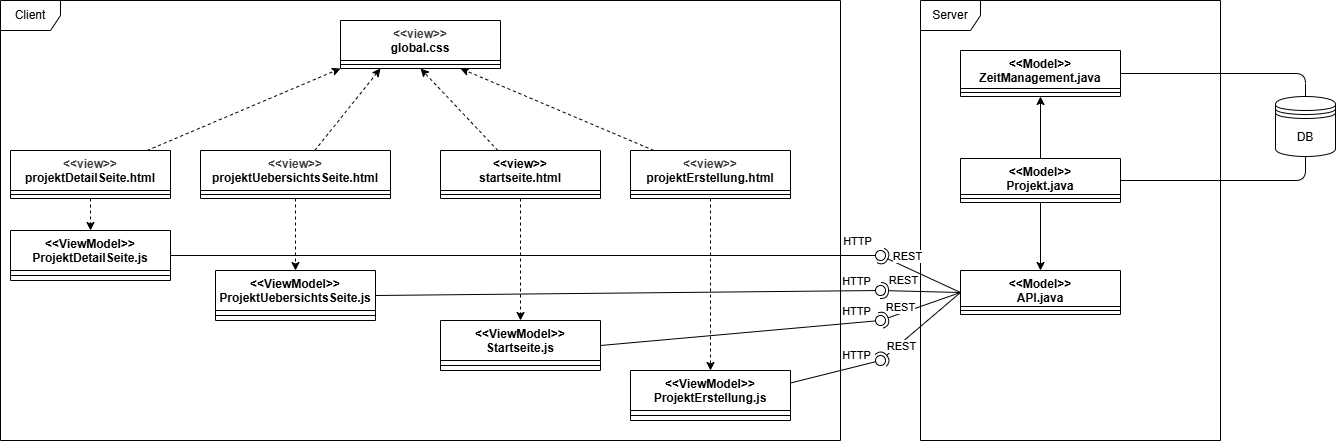

The diagram above was exported from draw.io. Its source (the exported page's mxGraphModel, read from the mxfile embedded in the PNG):
<mxGraphModel dx="1733" dy="1107" grid="1" gridSize="10" guides="1" tooltips="1" connect="1" arrows="1" fold="1" page="1" pageScale="1" pageWidth="850" pageHeight="1100" math="0" shadow="0">
  <root>
    <mxCell id="0" />
    <mxCell id="1" parent="0" />
    <mxCell id="3" value="&lt;div style=&quot;color: rgb(63, 63, 63); scrollbar-color: rgb(226, 226, 226) rgb(251, 251, 251);&quot;&gt;&amp;lt;&amp;lt;view&amp;gt;&amp;gt;&lt;/div&gt;&lt;span style=&quot;color: rgb(0, 0, 0);&quot;&gt;&lt;/span&gt;global.css" style="swimlane;fontStyle=1;align=center;verticalAlign=top;childLayout=stackLayout;horizontal=1;startSize=40;horizontalStack=0;resizeParent=1;resizeParentMax=0;resizeLast=0;collapsible=1;marginBottom=0;whiteSpace=wrap;html=1;" parent="1" vertex="1">
      <mxGeometry x="340" y="30" width="160" height="48" as="geometry" />
    </mxCell>
    <mxCell id="5" value="" style="line;strokeWidth=1;fillColor=none;align=left;verticalAlign=middle;spacingTop=-1;spacingLeft=3;spacingRight=3;rotatable=0;labelPosition=right;points=[];portConstraint=eastwest;strokeColor=inherit;" parent="3" vertex="1">
      <mxGeometry y="40" width="160" height="8" as="geometry" />
    </mxCell>
    <mxCell id="32" style="edgeStyle=none;html=1;entryX=0.25;entryY=1;entryDx=0;entryDy=0;dashed=1;" parent="1" source="7" target="3" edge="1">
      <mxGeometry relative="1" as="geometry" />
    </mxCell>
    <mxCell id="38" style="edgeStyle=none;html=1;entryX=0.5;entryY=0;entryDx=0;entryDy=0;dashed=1;" parent="1" source="7" target="79" edge="1">
      <mxGeometry relative="1" as="geometry" />
    </mxCell>
    <mxCell id="7" value="&lt;div style=&quot;color: rgb(63, 63, 63); scrollbar-color: rgb(226, 226, 226) rgb(251, 251, 251);&quot;&gt;&amp;lt;&amp;lt;view&amp;gt;&amp;gt;&lt;/div&gt;&lt;span style=&quot;color: rgb(0, 0, 0);&quot;&gt;&lt;/span&gt;projektUebersichtsSeite.html" style="swimlane;fontStyle=1;align=center;verticalAlign=top;childLayout=stackLayout;horizontal=1;startSize=40;horizontalStack=0;resizeParent=1;resizeParentMax=0;resizeLast=0;collapsible=1;marginBottom=0;whiteSpace=wrap;html=1;" parent="1" vertex="1">
      <mxGeometry x="200" y="160" width="190" height="48" as="geometry" />
    </mxCell>
    <mxCell id="8" value="" style="line;strokeWidth=1;fillColor=none;align=left;verticalAlign=middle;spacingTop=-1;spacingLeft=3;spacingRight=3;rotatable=0;labelPosition=right;points=[];portConstraint=eastwest;strokeColor=inherit;" parent="7" vertex="1">
      <mxGeometry y="40" width="190" height="8" as="geometry" />
    </mxCell>
    <mxCell id="52" style="edgeStyle=none;html=1;entryX=0.5;entryY=1;entryDx=0;entryDy=0;" parent="1" source="9" target="46" edge="1">
      <mxGeometry relative="1" as="geometry" />
    </mxCell>
    <mxCell id="61" style="edgeStyle=none;html=1;entryX=0.5;entryY=0;entryDx=0;entryDy=0;" parent="1" source="9" target="59" edge="1">
      <mxGeometry relative="1" as="geometry" />
    </mxCell>
    <mxCell id="68" style="edgeStyle=none;html=1;entryX=0.5;entryY=0;entryDx=0;entryDy=0;" parent="1" source="9" target="64" edge="1">
      <mxGeometry relative="1" as="geometry">
        <Array as="points">
          <mxPoint x="1305" y="190" />
        </Array>
      </mxGeometry>
    </mxCell>
    <mxCell id="9" value="&lt;div&gt;&amp;lt;&amp;lt;Model&amp;gt;&amp;gt;&lt;/div&gt;Projekt.java" style="swimlane;fontStyle=1;align=center;verticalAlign=top;childLayout=stackLayout;horizontal=1;startSize=36;horizontalStack=0;resizeParent=1;resizeParentMax=0;resizeLast=0;collapsible=1;marginBottom=0;whiteSpace=wrap;html=1;" parent="1" vertex="1">
      <mxGeometry x="960" y="168" width="160" height="44" as="geometry" />
    </mxCell>
    <mxCell id="10" value="" style="line;strokeWidth=1;fillColor=none;align=left;verticalAlign=middle;spacingTop=-1;spacingLeft=3;spacingRight=3;rotatable=0;labelPosition=right;points=[];portConstraint=eastwest;strokeColor=inherit;" parent="9" vertex="1">
      <mxGeometry y="36" width="160" height="8" as="geometry" />
    </mxCell>
    <mxCell id="33" style="edgeStyle=none;html=1;entryX=0.5;entryY=1;entryDx=0;entryDy=0;dashed=1;" parent="1" source="21" target="3" edge="1">
      <mxGeometry relative="1" as="geometry" />
    </mxCell>
    <mxCell id="39" style="edgeStyle=none;html=1;entryX=0.5;entryY=0;entryDx=0;entryDy=0;dashed=1;" parent="1" source="21" target="77" edge="1">
      <mxGeometry relative="1" as="geometry" />
    </mxCell>
    <mxCell id="21" value="&lt;div&gt;&amp;lt;&amp;lt;view&amp;gt;&amp;gt;&lt;/div&gt;startseite.html" style="swimlane;fontStyle=1;align=center;verticalAlign=top;childLayout=stackLayout;horizontal=1;startSize=40;horizontalStack=0;resizeParent=1;resizeParentMax=0;resizeLast=0;collapsible=1;marginBottom=0;whiteSpace=wrap;html=1;" parent="1" vertex="1">
      <mxGeometry x="440" y="160" width="160" height="48" as="geometry" />
    </mxCell>
    <mxCell id="22" value="" style="line;strokeWidth=1;fillColor=none;align=left;verticalAlign=middle;spacingTop=-1;spacingLeft=3;spacingRight=3;rotatable=0;labelPosition=right;points=[];portConstraint=eastwest;strokeColor=inherit;" parent="21" vertex="1">
      <mxGeometry y="40" width="160" height="8" as="geometry" />
    </mxCell>
    <mxCell id="31" style="edgeStyle=none;html=1;entryX=0;entryY=1;entryDx=0;entryDy=0;dashed=1;" parent="1" source="23" target="3" edge="1">
      <mxGeometry relative="1" as="geometry" />
    </mxCell>
    <mxCell id="37" style="edgeStyle=none;html=1;entryX=0.5;entryY=0;entryDx=0;entryDy=0;dashed=1;" parent="1" source="23" target="81" edge="1">
      <mxGeometry relative="1" as="geometry" />
    </mxCell>
    <mxCell id="23" value="&lt;div style=&quot;color: rgb(63, 63, 63); scrollbar-color: rgb(226, 226, 226) rgb(251, 251, 251);&quot;&gt;&amp;lt;&amp;lt;view&amp;gt;&amp;gt;&lt;/div&gt;&lt;span style=&quot;color: rgb(0, 0, 0);&quot;&gt;&lt;/span&gt;projektDetailSeite.html" style="swimlane;fontStyle=1;align=center;verticalAlign=top;childLayout=stackLayout;horizontal=1;startSize=40;horizontalStack=0;resizeParent=1;resizeParentMax=0;resizeLast=0;collapsible=1;marginBottom=0;whiteSpace=wrap;html=1;" parent="1" vertex="1">
      <mxGeometry x="10" y="160" width="160" height="48" as="geometry" />
    </mxCell>
    <mxCell id="24" value="" style="line;strokeWidth=1;fillColor=none;align=left;verticalAlign=middle;spacingTop=-1;spacingLeft=3;spacingRight=3;rotatable=0;labelPosition=right;points=[];portConstraint=eastwest;strokeColor=inherit;" parent="23" vertex="1">
      <mxGeometry y="40" width="160" height="8" as="geometry" />
    </mxCell>
    <mxCell id="34" style="edgeStyle=none;html=1;entryX=0.75;entryY=1;entryDx=0;entryDy=0;dashed=1;" parent="1" source="25" target="3" edge="1">
      <mxGeometry relative="1" as="geometry" />
    </mxCell>
    <mxCell id="40" style="edgeStyle=none;html=1;entryX=0.5;entryY=0;entryDx=0;entryDy=0;dashed=1;" parent="1" source="25" target="13" edge="1">
      <mxGeometry relative="1" as="geometry" />
    </mxCell>
    <mxCell id="25" value="&lt;div style=&quot;color: rgb(63, 63, 63); scrollbar-color: rgb(226, 226, 226) rgb(251, 251, 251);&quot;&gt;&amp;lt;&amp;lt;view&amp;gt;&amp;gt;&lt;/div&gt;&lt;span style=&quot;color: rgb(0, 0, 0);&quot;&gt;&lt;/span&gt;projektErstellung.html" style="swimlane;fontStyle=1;align=center;verticalAlign=top;childLayout=stackLayout;horizontal=1;startSize=40;horizontalStack=0;resizeParent=1;resizeParentMax=0;resizeLast=0;collapsible=1;marginBottom=0;whiteSpace=wrap;html=1;" parent="1" vertex="1">
      <mxGeometry x="630" y="160" width="160" height="48" as="geometry" />
    </mxCell>
    <mxCell id="26" value="" style="line;strokeWidth=1;fillColor=none;align=left;verticalAlign=middle;spacingTop=-1;spacingLeft=3;spacingRight=3;rotatable=0;labelPosition=right;points=[];portConstraint=eastwest;strokeColor=inherit;" parent="25" vertex="1">
      <mxGeometry y="40" width="160" height="8" as="geometry" />
    </mxCell>
    <mxCell id="13" value="&lt;div&gt;&amp;lt;&amp;lt;ViewModel&amp;gt;&amp;gt;&lt;/div&gt;ProjektErstellung.js" style="swimlane;fontStyle=1;align=center;verticalAlign=top;childLayout=stackLayout;horizontal=1;startSize=40;horizontalStack=0;resizeParent=1;resizeParentMax=0;resizeLast=0;collapsible=1;marginBottom=0;whiteSpace=wrap;html=1;movable=1;resizable=1;rotatable=1;deletable=1;editable=1;locked=0;connectable=1;" parent="1" vertex="1">
      <mxGeometry x="630" y="380" width="160" height="50" as="geometry" />
    </mxCell>
    <mxCell id="14" value="" style="line;strokeWidth=1;fillColor=none;align=left;verticalAlign=middle;spacingTop=-1;spacingLeft=3;spacingRight=3;rotatable=0;labelPosition=right;points=[];portConstraint=eastwest;strokeColor=inherit;" parent="13" vertex="1">
      <mxGeometry y="40" width="160" height="10" as="geometry" />
    </mxCell>
    <mxCell id="35" value="Client" style="shape=umlFrame;whiteSpace=wrap;html=1;pointerEvents=0;" parent="1" vertex="1">
      <mxGeometry y="10" width="840" height="440" as="geometry" />
    </mxCell>
    <mxCell id="42" value="Server" style="shape=umlFrame;whiteSpace=wrap;html=1;pointerEvents=0;" parent="1" vertex="1">
      <mxGeometry x="920" y="10" width="300" height="440" as="geometry" />
    </mxCell>
    <mxCell id="67" style="edgeStyle=none;html=1;entryX=0.5;entryY=1;entryDx=0;entryDy=0;" parent="1" source="46" target="64" edge="1">
      <mxGeometry relative="1" as="geometry">
        <Array as="points">
          <mxPoint x="1305" y="83" />
        </Array>
      </mxGeometry>
    </mxCell>
    <mxCell id="46" value="&lt;div&gt;&amp;lt;&amp;lt;Model&amp;gt;&amp;gt;&lt;/div&gt;ZeitManagement.java" style="swimlane;fontStyle=1;align=center;verticalAlign=top;childLayout=stackLayout;horizontal=1;startSize=38;horizontalStack=0;resizeParent=1;resizeParentMax=0;resizeLast=0;collapsible=1;marginBottom=0;whiteSpace=wrap;html=1;" parent="1" vertex="1">
      <mxGeometry x="960" y="60" width="160" height="46" as="geometry" />
    </mxCell>
    <mxCell id="47" value="" style="line;strokeWidth=1;fillColor=none;align=left;verticalAlign=middle;spacingTop=-1;spacingLeft=3;spacingRight=3;rotatable=0;labelPosition=right;points=[];portConstraint=eastwest;strokeColor=inherit;" parent="46" vertex="1">
      <mxGeometry y="38" width="160" height="8" as="geometry" />
    </mxCell>
    <mxCell id="59" value="&lt;div&gt;&amp;lt;&amp;lt;Model&amp;gt;&amp;gt;&lt;/div&gt;&lt;div&gt;API&lt;span style=&quot;background-color: transparent;&quot;&gt;.java&lt;/span&gt;&lt;/div&gt;" style="swimlane;fontStyle=1;align=center;verticalAlign=top;childLayout=stackLayout;horizontal=1;startSize=36;horizontalStack=0;resizeParent=1;resizeParentMax=0;resizeLast=0;collapsible=1;marginBottom=0;whiteSpace=wrap;html=1;" parent="1" vertex="1">
      <mxGeometry x="960" y="280" width="160" height="44" as="geometry" />
    </mxCell>
    <mxCell id="60" value="" style="line;strokeWidth=1;fillColor=none;align=left;verticalAlign=middle;spacingTop=-1;spacingLeft=3;spacingRight=3;rotatable=0;labelPosition=right;points=[];portConstraint=eastwest;strokeColor=inherit;" parent="59" vertex="1">
      <mxGeometry y="36" width="160" height="8" as="geometry" />
    </mxCell>
    <mxCell id="64" value="DB" style="shape=datastore;whiteSpace=wrap;html=1;" parent="1" vertex="1">
      <mxGeometry x="1275" y="106" width="60" height="60" as="geometry" />
    </mxCell>
    <mxCell id="77" value="&lt;div&gt;&amp;lt;&amp;lt;ViewModel&amp;gt;&amp;gt;&lt;/div&gt;Startseite.js" style="swimlane;fontStyle=1;align=center;verticalAlign=top;childLayout=stackLayout;horizontal=1;startSize=40;horizontalStack=0;resizeParent=1;resizeParentMax=0;resizeLast=0;collapsible=1;marginBottom=0;whiteSpace=wrap;html=1;movable=1;resizable=1;rotatable=1;deletable=1;editable=1;locked=0;connectable=1;" vertex="1" parent="1">
      <mxGeometry x="440" y="330" width="160" height="50" as="geometry" />
    </mxCell>
    <mxCell id="78" value="" style="line;strokeWidth=1;fillColor=none;align=left;verticalAlign=middle;spacingTop=-1;spacingLeft=3;spacingRight=3;rotatable=0;labelPosition=right;points=[];portConstraint=eastwest;strokeColor=inherit;" vertex="1" parent="77">
      <mxGeometry y="40" width="160" height="10" as="geometry" />
    </mxCell>
    <mxCell id="79" value="&lt;div&gt;&amp;lt;&amp;lt;ViewModel&amp;gt;&amp;gt;&lt;/div&gt;ProjektUebersichtsSeite.js" style="swimlane;fontStyle=1;align=center;verticalAlign=top;childLayout=stackLayout;horizontal=1;startSize=40;horizontalStack=0;resizeParent=1;resizeParentMax=0;resizeLast=0;collapsible=1;marginBottom=0;whiteSpace=wrap;html=1;movable=1;resizable=1;rotatable=1;deletable=1;editable=1;locked=0;connectable=1;" vertex="1" parent="1">
      <mxGeometry x="215" y="280" width="160" height="50" as="geometry" />
    </mxCell>
    <mxCell id="80" value="" style="line;strokeWidth=1;fillColor=none;align=left;verticalAlign=middle;spacingTop=-1;spacingLeft=3;spacingRight=3;rotatable=0;labelPosition=right;points=[];portConstraint=eastwest;strokeColor=inherit;" vertex="1" parent="79">
      <mxGeometry y="40" width="160" height="10" as="geometry" />
    </mxCell>
    <mxCell id="81" value="&lt;div&gt;&amp;lt;&amp;lt;ViewModel&amp;gt;&amp;gt;&lt;/div&gt;ProjektDetailSeite.js" style="swimlane;fontStyle=1;align=center;verticalAlign=top;childLayout=stackLayout;horizontal=1;startSize=40;horizontalStack=0;resizeParent=1;resizeParentMax=0;resizeLast=0;collapsible=1;marginBottom=0;whiteSpace=wrap;html=1;movable=1;resizable=1;rotatable=1;deletable=1;editable=1;locked=0;connectable=1;" vertex="1" parent="1">
      <mxGeometry x="10" y="240" width="160" height="50" as="geometry" />
    </mxCell>
    <mxCell id="82" value="" style="line;strokeWidth=1;fillColor=none;align=left;verticalAlign=middle;spacingTop=-1;spacingLeft=3;spacingRight=3;rotatable=0;labelPosition=right;points=[];portConstraint=eastwest;strokeColor=inherit;" vertex="1" parent="81">
      <mxGeometry y="40" width="160" height="10" as="geometry" />
    </mxCell>
    <mxCell id="84" value="" style="group" vertex="1" connectable="0" parent="1">
      <mxGeometry x="880" y="370" as="geometry" />
    </mxCell>
    <mxCell id="72" value="" style="rounded=0;orthogonalLoop=1;jettySize=auto;html=1;endArrow=halfCircle;endFill=0;endSize=6;strokeWidth=1;sketch=0;exitX=0;exitY=0.5;exitDx=0;exitDy=0;" edge="1" parent="84" source="59">
      <mxGeometry relative="1" as="geometry">
        <mxPoint x="30" y="-163" as="sourcePoint" />
        <mxPoint as="targetPoint" />
      </mxGeometry>
    </mxCell>
    <mxCell id="76" value="REST" style="edgeLabel;html=1;align=center;verticalAlign=middle;resizable=0;points=[];" vertex="1" connectable="0" parent="72">
      <mxGeometry x="0.4847" y="1" relative="1" as="geometry">
        <mxPoint x="-1" y="2" as="offset" />
      </mxGeometry>
    </mxCell>
    <mxCell id="73" value="" style="rounded=0;orthogonalLoop=1;jettySize=auto;html=1;endArrow=oval;endFill=0;sketch=0;sourcePerimeterSpacing=0;targetPerimeterSpacing=0;endSize=10;exitX=1;exitY=0.25;exitDx=0;exitDy=0;" edge="1" parent="84" source="13">
      <mxGeometry relative="1" as="geometry">
        <mxPoint x="-10" y="-163" as="sourcePoint" />
        <mxPoint as="targetPoint" />
      </mxGeometry>
    </mxCell>
    <mxCell id="75" value="HTTP" style="edgeLabel;html=1;align=center;verticalAlign=middle;resizable=0;points=[];" vertex="1" connectable="0" parent="73">
      <mxGeometry x="0.9338" y="-1" relative="1" as="geometry">
        <mxPoint x="-22" y="-7" as="offset" />
      </mxGeometry>
    </mxCell>
    <mxCell id="85" value="" style="group" vertex="1" connectable="0" parent="1">
      <mxGeometry x="820" y="265" as="geometry" />
    </mxCell>
    <mxCell id="86" value="" style="rounded=0;orthogonalLoop=1;jettySize=auto;html=1;endArrow=halfCircle;endFill=0;endSize=6;strokeWidth=1;sketch=0;exitX=0;exitY=0.5;exitDx=0;exitDy=0;" edge="1" parent="85" source="59">
      <mxGeometry relative="1" as="geometry">
        <mxPoint x="30" y="-163" as="sourcePoint" />
        <mxPoint x="60" as="targetPoint" />
      </mxGeometry>
    </mxCell>
    <mxCell id="87" value="REST" style="edgeLabel;html=1;align=center;verticalAlign=middle;resizable=0;points=[];" vertex="1" connectable="0" parent="86">
      <mxGeometry x="0.4847" y="1" relative="1" as="geometry">
        <mxPoint x="6" y="-10" as="offset" />
      </mxGeometry>
    </mxCell>
    <mxCell id="88" value="" style="rounded=0;orthogonalLoop=1;jettySize=auto;html=1;endArrow=oval;endFill=0;sketch=0;sourcePerimeterSpacing=0;targetPerimeterSpacing=0;endSize=10;exitX=1;exitY=0.5;exitDx=0;exitDy=0;" edge="1" parent="85" source="81">
      <mxGeometry relative="1" as="geometry">
        <mxPoint x="-10" y="-163" as="sourcePoint" />
        <mxPoint x="60" as="targetPoint" />
      </mxGeometry>
    </mxCell>
    <mxCell id="89" value="HTTP" style="edgeLabel;html=1;align=center;verticalAlign=middle;resizable=0;points=[];" vertex="1" connectable="0" parent="88">
      <mxGeometry x="0.9338" y="-1" relative="1" as="geometry">
        <mxPoint x="-1" y="-16" as="offset" />
      </mxGeometry>
    </mxCell>
    <mxCell id="90" value="" style="group" vertex="1" connectable="0" parent="1">
      <mxGeometry x="850" y="280" width="10" height="10" as="geometry" />
    </mxCell>
    <mxCell id="91" value="" style="rounded=0;orthogonalLoop=1;jettySize=auto;html=1;endArrow=halfCircle;endFill=0;endSize=6;strokeWidth=1;sketch=0;exitX=0;exitY=0.5;exitDx=0;exitDy=0;" edge="1" parent="90" source="59">
      <mxGeometry relative="1" as="geometry">
        <mxPoint x="30" y="-163" as="sourcePoint" />
        <mxPoint x="30" y="20" as="targetPoint" />
      </mxGeometry>
    </mxCell>
    <mxCell id="92" value="REST" style="edgeLabel;html=1;align=center;verticalAlign=middle;resizable=0;points=[];" vertex="1" connectable="0" parent="91">
      <mxGeometry x="0.4847" y="1" relative="1" as="geometry">
        <mxPoint x="2" y="-12" as="offset" />
      </mxGeometry>
    </mxCell>
    <mxCell id="93" value="" style="rounded=0;orthogonalLoop=1;jettySize=auto;html=1;endArrow=oval;endFill=0;sketch=0;sourcePerimeterSpacing=0;targetPerimeterSpacing=0;endSize=10;exitX=1;exitY=0.5;exitDx=0;exitDy=0;" edge="1" parent="90" source="79">
      <mxGeometry relative="1" as="geometry">
        <mxPoint x="-10" y="-163" as="sourcePoint" />
        <mxPoint x="30" y="20" as="targetPoint" />
      </mxGeometry>
    </mxCell>
    <mxCell id="94" value="HTTP" style="edgeLabel;html=1;align=center;verticalAlign=middle;resizable=0;points=[];" vertex="1" connectable="0" parent="93">
      <mxGeometry x="0.9338" y="-1" relative="1" as="geometry">
        <mxPoint x="-8" y="-11" as="offset" />
      </mxGeometry>
    </mxCell>
    <mxCell id="95" value="" style="group" vertex="1" connectable="0" parent="1">
      <mxGeometry x="910" y="300" as="geometry" />
    </mxCell>
    <mxCell id="96" value="" style="rounded=0;orthogonalLoop=1;jettySize=auto;html=1;endArrow=halfCircle;endFill=0;endSize=6;strokeWidth=1;sketch=0;exitX=0;exitY=0.5;exitDx=0;exitDy=0;" edge="1" parent="95" source="59">
      <mxGeometry relative="1" as="geometry">
        <mxPoint x="30" y="-163" as="sourcePoint" />
        <mxPoint x="-30" y="30" as="targetPoint" />
      </mxGeometry>
    </mxCell>
    <mxCell id="97" value="REST" style="edgeLabel;html=1;align=center;verticalAlign=middle;resizable=0;points=[];" vertex="1" connectable="0" parent="96">
      <mxGeometry x="0.4847" y="1" relative="1" as="geometry">
        <mxPoint x="-1" y="-8" as="offset" />
      </mxGeometry>
    </mxCell>
    <mxCell id="98" value="" style="rounded=0;orthogonalLoop=1;jettySize=auto;html=1;endArrow=oval;endFill=0;sketch=0;sourcePerimeterSpacing=0;targetPerimeterSpacing=0;endSize=10;exitX=1;exitY=0.5;exitDx=0;exitDy=0;" edge="1" parent="95" source="77">
      <mxGeometry relative="1" as="geometry">
        <mxPoint x="-10" y="-163" as="sourcePoint" />
        <mxPoint x="-30" y="30" as="targetPoint" />
      </mxGeometry>
    </mxCell>
    <mxCell id="99" value="HTTP" style="edgeLabel;html=1;align=center;verticalAlign=middle;resizable=0;points=[];" vertex="1" connectable="0" parent="98">
      <mxGeometry x="0.9338" y="-1" relative="1" as="geometry">
        <mxPoint x="-16" y="-12" as="offset" />
      </mxGeometry>
    </mxCell>
  </root>
</mxGraphModel>